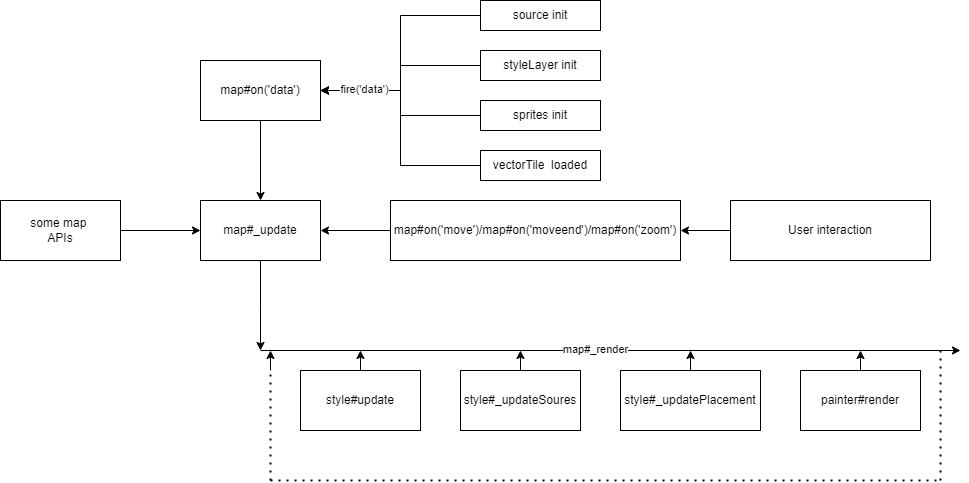

The diagram above was exported from draw.io. Its source (the exported page's mxGraphModel, read from the mxfile embedded in the PNG):
<mxGraphModel dx="2675" dy="1737" grid="1" gridSize="10" guides="1" tooltips="1" connect="1" arrows="1" fold="1" page="1" pageScale="1" pageWidth="827" pageHeight="1169" math="0" shadow="0">
  <root>
    <mxCell id="0" />
    <mxCell id="1" parent="0" />
    <mxCell id="WRX41zIf8anmXER5fFCU-25" style="edgeStyle=orthogonalEdgeStyle;rounded=0;orthogonalLoop=1;jettySize=auto;html=1;" edge="1" parent="1" source="WRX41zIf8anmXER5fFCU-2">
      <mxGeometry relative="1" as="geometry">
        <mxPoint x="350" y="160" as="targetPoint" />
      </mxGeometry>
    </mxCell>
    <mxCell id="WRX41zIf8anmXER5fFCU-2" value="style#update" style="rounded=0;whiteSpace=wrap;html=1;" vertex="1" parent="1">
      <mxGeometry x="290" y="180" width="120" height="60" as="geometry" />
    </mxCell>
    <mxCell id="WRX41zIf8anmXER5fFCU-26" style="edgeStyle=orthogonalEdgeStyle;rounded=0;orthogonalLoop=1;jettySize=auto;html=1;" edge="1" parent="1" source="WRX41zIf8anmXER5fFCU-3">
      <mxGeometry relative="1" as="geometry">
        <mxPoint x="510" y="160" as="targetPoint" />
      </mxGeometry>
    </mxCell>
    <mxCell id="WRX41zIf8anmXER5fFCU-3" value="style#_updateSoures" style="rounded=0;whiteSpace=wrap;html=1;" vertex="1" parent="1">
      <mxGeometry x="450" y="180" width="120" height="60" as="geometry" />
    </mxCell>
    <mxCell id="WRX41zIf8anmXER5fFCU-27" style="edgeStyle=orthogonalEdgeStyle;rounded=0;orthogonalLoop=1;jettySize=auto;html=1;" edge="1" parent="1" source="WRX41zIf8anmXER5fFCU-4">
      <mxGeometry relative="1" as="geometry">
        <mxPoint x="680" y="160" as="targetPoint" />
      </mxGeometry>
    </mxCell>
    <mxCell id="WRX41zIf8anmXER5fFCU-4" value="style#_updatePlacement" style="rounded=0;whiteSpace=wrap;html=1;" vertex="1" parent="1">
      <mxGeometry x="610" y="180" width="140" height="60" as="geometry" />
    </mxCell>
    <mxCell id="WRX41zIf8anmXER5fFCU-28" style="edgeStyle=orthogonalEdgeStyle;rounded=0;orthogonalLoop=1;jettySize=auto;html=1;" edge="1" parent="1" source="WRX41zIf8anmXER5fFCU-5">
      <mxGeometry relative="1" as="geometry">
        <mxPoint x="850" y="160" as="targetPoint" />
      </mxGeometry>
    </mxCell>
    <mxCell id="WRX41zIf8anmXER5fFCU-5" value="painter#render" style="rounded=0;whiteSpace=wrap;html=1;" vertex="1" parent="1">
      <mxGeometry x="790" y="180" width="120" height="60" as="geometry" />
    </mxCell>
    <mxCell id="WRX41zIf8anmXER5fFCU-7" value="" style="endArrow=classic;html=1;rounded=0;" edge="1" parent="1">
      <mxGeometry width="50" height="50" relative="1" as="geometry">
        <mxPoint x="250" y="160" as="sourcePoint" />
        <mxPoint x="950" y="160" as="targetPoint" />
      </mxGeometry>
    </mxCell>
    <mxCell id="WRX41zIf8anmXER5fFCU-24" value="map#_render" style="edgeLabel;html=1;align=center;verticalAlign=middle;resizable=0;points=[];" vertex="1" connectable="0" parent="WRX41zIf8anmXER5fFCU-7">
      <mxGeometry x="-0.0471" y="2" relative="1" as="geometry">
        <mxPoint as="offset" />
      </mxGeometry>
    </mxCell>
    <mxCell id="WRX41zIf8anmXER5fFCU-19" style="edgeStyle=orthogonalEdgeStyle;rounded=0;orthogonalLoop=1;jettySize=auto;html=1;" edge="1" parent="1" source="WRX41zIf8anmXER5fFCU-14" target="WRX41zIf8anmXER5fFCU-16">
      <mxGeometry relative="1" as="geometry" />
    </mxCell>
    <mxCell id="WRX41zIf8anmXER5fFCU-14" value="some map&amp;nbsp;&lt;br&gt;APIs" style="rounded=0;whiteSpace=wrap;html=1;" vertex="1" parent="1">
      <mxGeometry x="-10" y="10" width="120" height="60" as="geometry" />
    </mxCell>
    <mxCell id="WRX41zIf8anmXER5fFCU-20" style="edgeStyle=orthogonalEdgeStyle;rounded=0;orthogonalLoop=1;jettySize=auto;html=1;" edge="1" parent="1" source="WRX41zIf8anmXER5fFCU-15" target="WRX41zIf8anmXER5fFCU-16">
      <mxGeometry relative="1" as="geometry" />
    </mxCell>
    <mxCell id="WRX41zIf8anmXER5fFCU-15" value="map#on('data')" style="rounded=0;whiteSpace=wrap;html=1;" vertex="1" parent="1">
      <mxGeometry x="190" y="-130" width="120" height="60" as="geometry" />
    </mxCell>
    <mxCell id="WRX41zIf8anmXER5fFCU-23" style="edgeStyle=orthogonalEdgeStyle;rounded=0;orthogonalLoop=1;jettySize=auto;html=1;" edge="1" parent="1" source="WRX41zIf8anmXER5fFCU-16">
      <mxGeometry relative="1" as="geometry">
        <mxPoint x="250" y="160" as="targetPoint" />
      </mxGeometry>
    </mxCell>
    <mxCell id="WRX41zIf8anmXER5fFCU-16" value="map#_update" style="rounded=0;whiteSpace=wrap;html=1;" vertex="1" parent="1">
      <mxGeometry x="190" y="10" width="120" height="60" as="geometry" />
    </mxCell>
    <mxCell id="WRX41zIf8anmXER5fFCU-22" style="edgeStyle=orthogonalEdgeStyle;rounded=0;orthogonalLoop=1;jettySize=auto;html=1;entryX=1;entryY=0.5;entryDx=0;entryDy=0;" edge="1" parent="1" source="WRX41zIf8anmXER5fFCU-21" target="WRX41zIf8anmXER5fFCU-16">
      <mxGeometry relative="1" as="geometry" />
    </mxCell>
    <mxCell id="WRX41zIf8anmXER5fFCU-21" value="map#on('move')/map#on('moveend')/map#on('zoom')" style="rounded=0;whiteSpace=wrap;html=1;" vertex="1" parent="1">
      <mxGeometry x="380" y="10" width="290" height="60" as="geometry" />
    </mxCell>
    <mxCell id="WRX41zIf8anmXER5fFCU-30" style="edgeStyle=orthogonalEdgeStyle;rounded=0;orthogonalLoop=1;jettySize=auto;html=1;entryX=1;entryY=0.5;entryDx=0;entryDy=0;" edge="1" parent="1" source="WRX41zIf8anmXER5fFCU-29" target="WRX41zIf8anmXER5fFCU-15">
      <mxGeometry relative="1" as="geometry" />
    </mxCell>
    <mxCell id="WRX41zIf8anmXER5fFCU-29" value="source init" style="rounded=0;whiteSpace=wrap;html=1;" vertex="1" parent="1">
      <mxGeometry x="470" y="-190" width="120" height="30" as="geometry" />
    </mxCell>
    <mxCell id="WRX41zIf8anmXER5fFCU-35" style="edgeStyle=orthogonalEdgeStyle;rounded=0;orthogonalLoop=1;jettySize=auto;html=1;entryX=1;entryY=0.5;entryDx=0;entryDy=0;" edge="1" parent="1" source="WRX41zIf8anmXER5fFCU-32" target="WRX41zIf8anmXER5fFCU-15">
      <mxGeometry relative="1" as="geometry" />
    </mxCell>
    <mxCell id="WRX41zIf8anmXER5fFCU-32" value="styleLayer init" style="rounded=0;whiteSpace=wrap;html=1;" vertex="1" parent="1">
      <mxGeometry x="470" y="-140" width="120" height="30" as="geometry" />
    </mxCell>
    <mxCell id="WRX41zIf8anmXER5fFCU-36" style="edgeStyle=orthogonalEdgeStyle;rounded=0;orthogonalLoop=1;jettySize=auto;html=1;entryX=1;entryY=0.5;entryDx=0;entryDy=0;" edge="1" parent="1" source="WRX41zIf8anmXER5fFCU-33" target="WRX41zIf8anmXER5fFCU-15">
      <mxGeometry relative="1" as="geometry" />
    </mxCell>
    <mxCell id="WRX41zIf8anmXER5fFCU-33" value="sprites init" style="rounded=0;whiteSpace=wrap;html=1;" vertex="1" parent="1">
      <mxGeometry x="470" y="-90" width="120" height="30" as="geometry" />
    </mxCell>
    <mxCell id="WRX41zIf8anmXER5fFCU-37" style="edgeStyle=orthogonalEdgeStyle;rounded=0;orthogonalLoop=1;jettySize=auto;html=1;entryX=1;entryY=0.5;entryDx=0;entryDy=0;" edge="1" parent="1" source="WRX41zIf8anmXER5fFCU-34" target="WRX41zIf8anmXER5fFCU-15">
      <mxGeometry relative="1" as="geometry" />
    </mxCell>
    <mxCell id="WRX41zIf8anmXER5fFCU-38" value="fire('data')" style="edgeLabel;html=1;align=center;verticalAlign=middle;resizable=0;points=[];" vertex="1" connectable="0" parent="WRX41zIf8anmXER5fFCU-37">
      <mxGeometry x="0.632" y="-2" relative="1" as="geometry">
        <mxPoint as="offset" />
      </mxGeometry>
    </mxCell>
    <mxCell id="WRX41zIf8anmXER5fFCU-34" value="vectorTile&amp;nbsp; loaded" style="rounded=0;whiteSpace=wrap;html=1;" vertex="1" parent="1">
      <mxGeometry x="470" y="-40" width="120" height="30" as="geometry" />
    </mxCell>
    <mxCell id="WRX41zIf8anmXER5fFCU-40" style="edgeStyle=orthogonalEdgeStyle;rounded=0;orthogonalLoop=1;jettySize=auto;html=1;entryX=1;entryY=0.5;entryDx=0;entryDy=0;" edge="1" parent="1" source="WRX41zIf8anmXER5fFCU-39" target="WRX41zIf8anmXER5fFCU-21">
      <mxGeometry relative="1" as="geometry">
        <mxPoint x="680" y="40" as="targetPoint" />
      </mxGeometry>
    </mxCell>
    <mxCell id="WRX41zIf8anmXER5fFCU-39" value="User interaction" style="rounded=0;whiteSpace=wrap;html=1;" vertex="1" parent="1">
      <mxGeometry x="720" y="10" width="200" height="60" as="geometry" />
    </mxCell>
    <mxCell id="WRX41zIf8anmXER5fFCU-42" value="" style="endArrow=none;dashed=1;html=1;dashPattern=1 3;strokeWidth=2;rounded=0;" edge="1" parent="1">
      <mxGeometry width="50" height="50" relative="1" as="geometry">
        <mxPoint x="930" y="160" as="sourcePoint" />
        <mxPoint x="930" y="290" as="targetPoint" />
      </mxGeometry>
    </mxCell>
    <mxCell id="WRX41zIf8anmXER5fFCU-43" value="" style="endArrow=none;dashed=1;html=1;dashPattern=1 3;strokeWidth=2;rounded=0;" edge="1" parent="1">
      <mxGeometry width="50" height="50" relative="1" as="geometry">
        <mxPoint x="260" y="290" as="sourcePoint" />
        <mxPoint x="930" y="290" as="targetPoint" />
      </mxGeometry>
    </mxCell>
    <mxCell id="WRX41zIf8anmXER5fFCU-45" value="" style="endArrow=none;dashed=1;html=1;dashPattern=1 3;strokeWidth=2;rounded=0;" edge="1" parent="1">
      <mxGeometry width="50" height="50" relative="1" as="geometry">
        <mxPoint x="260" y="290" as="sourcePoint" />
        <mxPoint x="260" y="180" as="targetPoint" />
      </mxGeometry>
    </mxCell>
    <mxCell id="WRX41zIf8anmXER5fFCU-46" value="" style="endArrow=classic;html=1;rounded=0;" edge="1" parent="1">
      <mxGeometry width="50" height="50" relative="1" as="geometry">
        <mxPoint x="260" y="180" as="sourcePoint" />
        <mxPoint x="260" y="160" as="targetPoint" />
      </mxGeometry>
    </mxCell>
  </root>
</mxGraphModel>